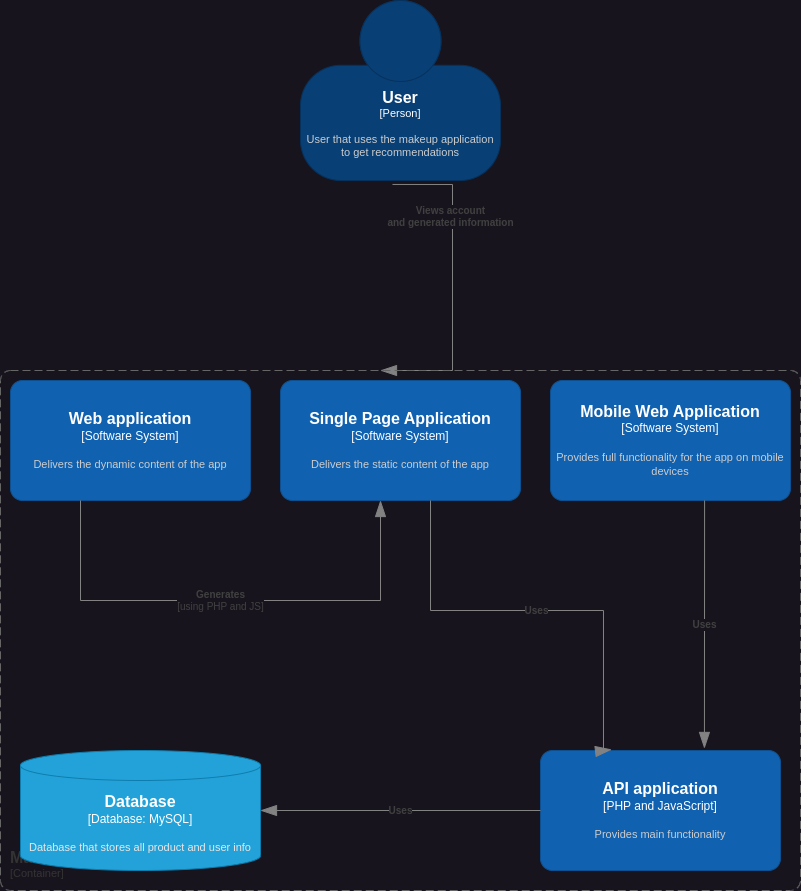

The diagram above was exported from draw.io. Its source (the exported page's mxGraphModel, read from the mxfile embedded in the PNG):
<mxGraphModel dx="714" dy="763" grid="1" gridSize="10" guides="1" tooltips="1" connect="1" arrows="1" fold="1" page="1" pageScale="1" pageWidth="827" pageHeight="1169" math="0" shadow="0">
  <root>
    <mxCell id="0" />
    <mxCell id="1" parent="0" />
    <object placeholders="1" c4Name="User " c4Type="Person" c4Description="User that uses the makeup application to get recommendations&#10;" label="&lt;font style=&quot;font-size: 16px&quot;&gt;&lt;b&gt;%c4Name%&lt;/b&gt;&lt;/font&gt;&lt;div&gt;[%c4Type%]&lt;/div&gt;&lt;br&gt;&lt;div&gt;&lt;font style=&quot;font-size: 11px&quot;&gt;&lt;font color=&quot;#cccccc&quot;&gt;%c4Description%&lt;/font&gt;&lt;/div&gt;" id="beOla21t7DrTtb-zK4RK-2">
      <mxCell style="html=1;fontSize=11;dashed=0;whiteSpace=wrap;fillColor=#083F75;strokeColor=#06315C;fontColor=#ffffff;shape=mxgraph.c4.person2;align=center;metaEdit=1;points=[[0.5,0,0],[1,0.5,0],[1,0.75,0],[0.75,1,0],[0.5,1,0],[0.25,1,0],[0,0.75,0],[0,0.5,0]];resizable=0;" vertex="1" parent="1">
        <mxGeometry x="320" y="20" width="200" height="180" as="geometry" />
      </mxCell>
    </object>
    <object placeholders="1" c4Type="Relationship" c4Description="Views account &#10;and generated information" label="&lt;div style=&quot;text-align: left&quot;&gt;&lt;div style=&quot;text-align: center&quot;&gt;&lt;b&gt;%c4Description%&lt;/b&gt;&lt;/div&gt;" id="beOla21t7DrTtb-zK4RK-5">
      <mxCell style="endArrow=blockThin;html=1;fontSize=10;fontColor=#404040;strokeWidth=1;endFill=1;strokeColor=#828282;elbow=vertical;metaEdit=1;endSize=14;startSize=14;jumpStyle=arc;jumpSize=16;rounded=0;edgeStyle=orthogonalEdgeStyle;exitX=0.46;exitY=1.022;exitDx=0;exitDy=0;exitPerimeter=0;" edge="1" parent="1" source="beOla21t7DrTtb-zK4RK-2">
        <mxGeometry x="-0.4189" y="-2" width="240" relative="1" as="geometry">
          <mxPoint x="300" y="510" as="sourcePoint" />
          <mxPoint x="400" y="390" as="targetPoint" />
          <Array as="points">
            <mxPoint x="472" y="390" />
          </Array>
          <mxPoint as="offset" />
        </mxGeometry>
      </mxCell>
    </object>
    <object placeholders="1" c4Name="Main application container" c4Type="ContainerScopeBoundary" c4Application="Container" label="&lt;font style=&quot;font-size: 16px&quot;&gt;&lt;b&gt;&lt;div style=&quot;text-align: left&quot;&gt;%c4Name%&lt;/div&gt;&lt;/b&gt;&lt;/font&gt;&lt;div style=&quot;text-align: left&quot;&gt;[%c4Application%]&lt;/div&gt;" id="beOla21t7DrTtb-zK4RK-8">
      <mxCell style="rounded=1;fontSize=11;whiteSpace=wrap;html=1;dashed=1;arcSize=20;fillColor=none;strokeColor=#666666;fontColor=#333333;labelBackgroundColor=none;align=left;verticalAlign=bottom;labelBorderColor=none;spacingTop=0;spacing=10;dashPattern=8 4;metaEdit=1;rotatable=0;perimeter=rectanglePerimeter;noLabel=0;labelPadding=0;allowArrows=0;connectable=0;expand=0;recursiveResize=0;editable=1;pointerEvents=0;absoluteArcSize=1;points=[[0.25,0,0],[0.5,0,0],[0.75,0,0],[1,0.25,0],[1,0.5,0],[1,0.75,0],[0.75,1,0],[0.5,1,0],[0.25,1,0],[0,0.75,0],[0,0.5,0],[0,0.25,0]];" vertex="1" parent="1">
        <mxGeometry x="20" y="390" width="800" height="520" as="geometry" />
      </mxCell>
    </object>
    <object placeholders="1" c4Type="Database" c4Container="Database" c4Technology="MySQL" c4Description="Database that stores all product and user info" label="&lt;font style=&quot;font-size: 16px&quot;&gt;&lt;b&gt;%c4Type%&lt;/b&gt;&lt;/font&gt;&lt;div&gt;[%c4Container%:&amp;nbsp;%c4Technology%]&lt;/div&gt;&lt;br&gt;&lt;div&gt;&lt;font style=&quot;font-size: 11px&quot;&gt;&lt;font color=&quot;#E6E6E6&quot;&gt;%c4Description%&lt;/font&gt;&lt;/div&gt;" id="beOla21t7DrTtb-zK4RK-9">
      <mxCell style="shape=cylinder3;size=15;whiteSpace=wrap;html=1;boundedLbl=1;rounded=0;labelBackgroundColor=none;fillColor=#23A2D9;fontSize=12;fontColor=#ffffff;align=center;strokeColor=#0E7DAD;metaEdit=1;points=[[0.5,0,0],[1,0.25,0],[1,0.5,0],[1,0.75,0],[0.5,1,0],[0,0.75,0],[0,0.5,0],[0,0.25,0]];resizable=0;" vertex="1" parent="1">
        <mxGeometry x="40" y="770" width="240" height="120" as="geometry" />
      </mxCell>
    </object>
    <object placeholders="1" c4Name="API application" c4Type="PHP and JavaScript" c4Description="Provides main functionality" label="&lt;font style=&quot;font-size: 16px&quot;&gt;&lt;b&gt;%c4Name%&lt;/b&gt;&lt;/font&gt;&lt;div&gt;[%c4Type%]&lt;/div&gt;&lt;br&gt;&lt;div&gt;&lt;font style=&quot;font-size: 11px&quot;&gt;&lt;font color=&quot;#cccccc&quot;&gt;%c4Description%&lt;/font&gt;&lt;/div&gt;" id="beOla21t7DrTtb-zK4RK-10">
      <mxCell style="rounded=1;whiteSpace=wrap;html=1;labelBackgroundColor=none;fillColor=#1061B0;fontColor=#ffffff;align=center;arcSize=10;strokeColor=#0D5091;metaEdit=1;resizable=0;points=[[0.25,0,0],[0.5,0,0],[0.75,0,0],[1,0.25,0],[1,0.5,0],[1,0.75,0],[0.75,1,0],[0.5,1,0],[0.25,1,0],[0,0.75,0],[0,0.5,0],[0,0.25,0]];" vertex="1" parent="1">
        <mxGeometry x="560" y="770" width="240" height="120" as="geometry" />
      </mxCell>
    </object>
    <object placeholders="1" c4Type="Relationship" c4Description="Uses" label="&lt;div style=&quot;text-align: left&quot;&gt;&lt;div style=&quot;text-align: center&quot;&gt;&lt;b&gt;%c4Description%&lt;/b&gt;&lt;/div&gt;" id="beOla21t7DrTtb-zK4RK-11">
      <mxCell style="endArrow=blockThin;html=1;fontSize=10;fontColor=#404040;strokeWidth=1;endFill=1;strokeColor=#828282;elbow=vertical;metaEdit=1;endSize=14;startSize=14;jumpStyle=arc;jumpSize=16;rounded=0;edgeStyle=orthogonalEdgeStyle;exitX=0;exitY=0.5;exitDx=0;exitDy=0;exitPerimeter=0;entryX=1;entryY=0.5;entryDx=0;entryDy=0;entryPerimeter=0;" edge="1" parent="1" source="beOla21t7DrTtb-zK4RK-10" target="beOla21t7DrTtb-zK4RK-9">
        <mxGeometry width="240" relative="1" as="geometry">
          <mxPoint x="370" y="630" as="sourcePoint" />
          <mxPoint x="610" y="630" as="targetPoint" />
          <mxPoint as="offset" />
        </mxGeometry>
      </mxCell>
    </object>
    <object placeholders="1" c4Name="Web application" c4Type="Software System" c4Description="Delivers the dynamic content of the app" label="&lt;font style=&quot;font-size: 16px&quot;&gt;&lt;b&gt;%c4Name%&lt;/b&gt;&lt;/font&gt;&lt;div&gt;[%c4Type%]&lt;/div&gt;&lt;br&gt;&lt;div&gt;&lt;font style=&quot;font-size: 11px&quot;&gt;&lt;font color=&quot;#cccccc&quot;&gt;%c4Description%&lt;/font&gt;&lt;/div&gt;" id="beOla21t7DrTtb-zK4RK-12">
      <mxCell style="rounded=1;whiteSpace=wrap;html=1;labelBackgroundColor=none;fillColor=#1061B0;fontColor=#ffffff;align=center;arcSize=10;strokeColor=#0D5091;metaEdit=1;resizable=0;points=[[0.25,0,0],[0.5,0,0],[0.75,0,0],[1,0.25,0],[1,0.5,0],[1,0.75,0],[0.75,1,0],[0.5,1,0],[0.25,1,0],[0,0.75,0],[0,0.5,0],[0,0.25,0]];" vertex="1" parent="1">
        <mxGeometry x="30" y="400" width="240" height="120" as="geometry" />
      </mxCell>
    </object>
    <object placeholders="1" c4Name="Mobile Web Application" c4Type="Software System" c4Description="Provides full functionality for the app on mobile devices" label="&lt;font style=&quot;font-size: 16px&quot;&gt;&lt;b&gt;%c4Name%&lt;/b&gt;&lt;/font&gt;&lt;div&gt;[%c4Type%]&lt;/div&gt;&lt;br&gt;&lt;div&gt;&lt;font style=&quot;font-size: 11px&quot;&gt;&lt;font color=&quot;#cccccc&quot;&gt;%c4Description%&lt;/font&gt;&lt;/div&gt;" id="beOla21t7DrTtb-zK4RK-13">
      <mxCell style="rounded=1;whiteSpace=wrap;html=1;labelBackgroundColor=none;fillColor=#1061B0;fontColor=#ffffff;align=center;arcSize=10;strokeColor=#0D5091;metaEdit=1;resizable=0;points=[[0.25,0,0],[0.5,0,0],[0.75,0,0],[1,0.25,0],[1,0.5,0],[1,0.75,0],[0.75,1,0],[0.5,1,0],[0.25,1,0],[0,0.75,0],[0,0.5,0],[0,0.25,0]];" vertex="1" parent="1">
        <mxGeometry x="570" y="400" width="240" height="120" as="geometry" />
      </mxCell>
    </object>
    <object placeholders="1" c4Name="Single Page Application" c4Type="Software System" c4Description="Delivers the static content of the app" label="&lt;font style=&quot;font-size: 16px&quot;&gt;&lt;b&gt;%c4Name%&lt;/b&gt;&lt;/font&gt;&lt;div&gt;[%c4Type%]&lt;/div&gt;&lt;br&gt;&lt;div&gt;&lt;font style=&quot;font-size: 11px&quot;&gt;&lt;font color=&quot;#cccccc&quot;&gt;%c4Description%&lt;/font&gt;&lt;/div&gt;" id="beOla21t7DrTtb-zK4RK-14">
      <mxCell style="rounded=1;whiteSpace=wrap;html=1;labelBackgroundColor=none;fillColor=#1061B0;fontColor=#ffffff;align=center;arcSize=10;strokeColor=#0D5091;metaEdit=1;resizable=0;points=[[0.25,0,0],[0.5,0,0],[0.75,0,0],[1,0.25,0],[1,0.5,0],[1,0.75,0],[0.75,1,0],[0.5,1,0],[0.25,1,0],[0,0.75,0],[0,0.5,0],[0,0.25,0]];" vertex="1" parent="1">
        <mxGeometry x="300" y="400" width="240" height="120" as="geometry" />
      </mxCell>
    </object>
    <object placeholders="1" c4Type="Relationship" c4Description="Generates" label="&lt;div style=&quot;text-align: left&quot;&gt;&lt;div style=&quot;text-align: center&quot;&gt;&lt;b&gt;%c4Description%&lt;/b&gt;&lt;/div&gt;&lt;div style=&quot;text-align: center&quot;&gt;[%c4Technology%]&lt;/div&gt;&lt;/div&gt;" c4Technology="using PHP and JS" id="beOla21t7DrTtb-zK4RK-15">
      <mxCell style="endArrow=blockThin;html=1;fontSize=10;fontColor=#404040;strokeWidth=1;endFill=1;strokeColor=#828282;elbow=vertical;metaEdit=1;endSize=14;startSize=14;jumpStyle=arc;jumpSize=16;rounded=0;edgeStyle=orthogonalEdgeStyle;exitX=0.375;exitY=1;exitDx=0;exitDy=0;exitPerimeter=0;entryX=0.5;entryY=1;entryDx=0;entryDy=0;entryPerimeter=0;" edge="1" parent="1">
        <mxGeometry x="-0.04" width="240" relative="1" as="geometry">
          <mxPoint x="100" y="520" as="sourcePoint" />
          <mxPoint x="400" y="520" as="targetPoint" />
          <Array as="points">
            <mxPoint x="100" y="620" />
            <mxPoint x="400" y="620" />
          </Array>
          <mxPoint as="offset" />
        </mxGeometry>
      </mxCell>
    </object>
    <object placeholders="1" c4Type="Relationship" c4Description="Uses" label="&lt;div style=&quot;text-align: left&quot;&gt;&lt;div style=&quot;text-align: center&quot;&gt;&lt;b&gt;%c4Description%&lt;/b&gt;&lt;/div&gt;" id="beOla21t7DrTtb-zK4RK-16">
      <mxCell style="endArrow=blockThin;html=1;fontSize=10;fontColor=#404040;strokeWidth=1;endFill=1;strokeColor=#828282;elbow=vertical;metaEdit=1;endSize=14;startSize=14;jumpStyle=arc;jumpSize=16;rounded=0;edgeStyle=orthogonalEdgeStyle;exitX=0.642;exitY=1;exitDx=0;exitDy=0;exitPerimeter=0;entryX=0.683;entryY=-0.017;entryDx=0;entryDy=0;entryPerimeter=0;" edge="1" parent="1" source="beOla21t7DrTtb-zK4RK-13" target="beOla21t7DrTtb-zK4RK-10">
        <mxGeometry width="240" relative="1" as="geometry">
          <mxPoint x="320" y="630" as="sourcePoint" />
          <mxPoint x="560" y="630" as="targetPoint" />
        </mxGeometry>
      </mxCell>
    </object>
    <object placeholders="1" c4Type="Relationship" c4Description="Uses" label="&lt;div style=&quot;text-align: left&quot;&gt;&lt;div style=&quot;text-align: center&quot;&gt;&lt;b&gt;%c4Description%&lt;/b&gt;&lt;/div&gt;" id="beOla21t7DrTtb-zK4RK-18">
      <mxCell style="endArrow=blockThin;html=1;fontSize=10;fontColor=#404040;strokeWidth=1;endFill=1;strokeColor=#828282;elbow=vertical;metaEdit=1;endSize=14;startSize=14;jumpStyle=arc;jumpSize=16;rounded=0;edgeStyle=orthogonalEdgeStyle;entryX=0.296;entryY=-0.008;entryDx=0;entryDy=0;entryPerimeter=0;" edge="1" parent="1" target="beOla21t7DrTtb-zK4RK-10">
        <mxGeometry width="240" relative="1" as="geometry">
          <mxPoint x="450" y="520" as="sourcePoint" />
          <mxPoint x="560" y="630" as="targetPoint" />
          <Array as="points">
            <mxPoint x="450" y="630" />
            <mxPoint x="623" y="630" />
            <mxPoint x="623" y="770" />
          </Array>
        </mxGeometry>
      </mxCell>
    </object>
  </root>
</mxGraphModel>